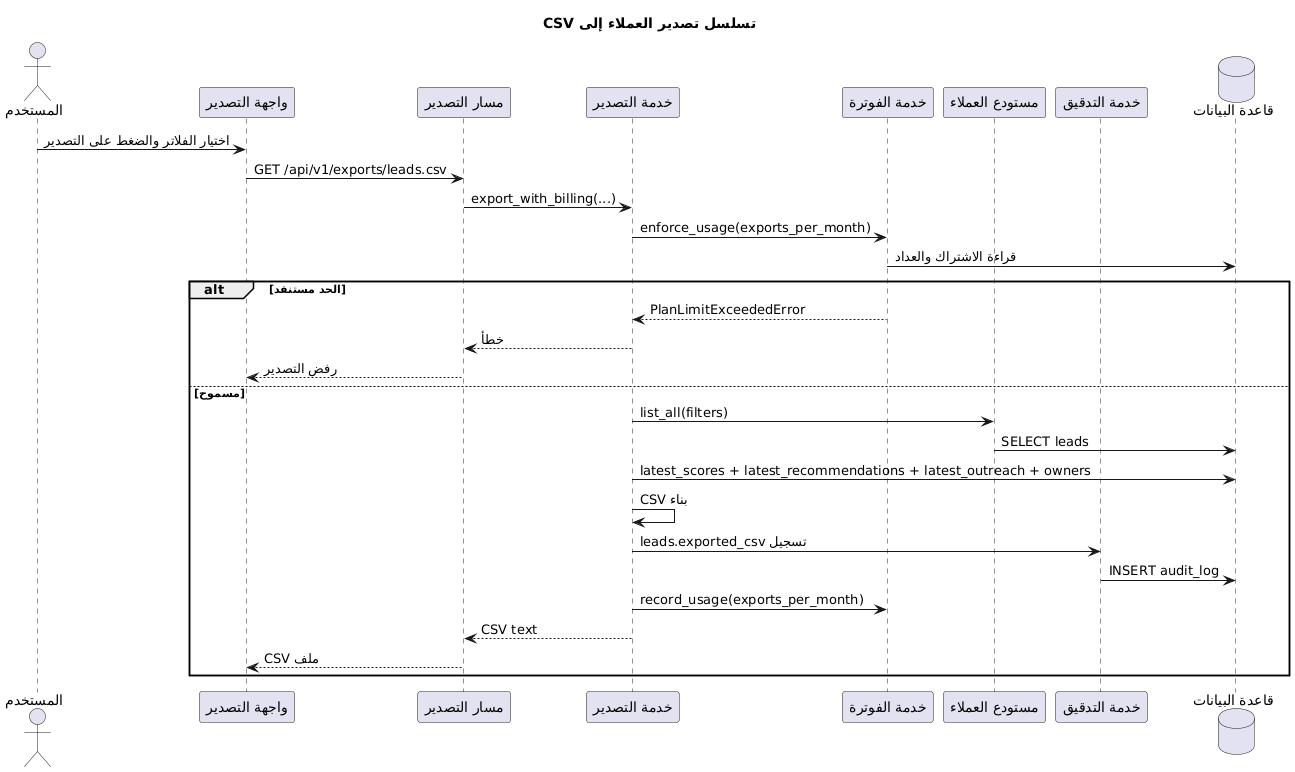

The diagram above was rendered by PlantUML. Its source (embedded in the PNG):
@startuml
title تسلسل تصدير العملاء إلى CSV
actor User as "المستخدم"
participant UI as "واجهة التصدير"
participant API as "مسار التصدير"
participant ExportService as "خدمة التصدير"
participant Billing as "خدمة الفوترة"
participant LeadsRepo as "مستودع العملاء"
participant Audit as "خدمة التدقيق"
database DB as "قاعدة البيانات"

User -> UI : اختيار الفلاتر والضغط على التصدير
UI -> API : GET /api/v1/exports/leads.csv
API -> ExportService : export_with_billing(...)

ExportService -> Billing : enforce_usage(exports_per_month)
Billing -> DB : قراءة الاشتراك والعداد

alt الحد مستنفد
  Billing --> ExportService : PlanLimitExceededError
  ExportService --> API : خطأ
  API --> UI : رفض التصدير
else مسموح
  ExportService -> LeadsRepo : list_all(filters)
  LeadsRepo -> DB : SELECT leads
  ExportService -> DB : latest_scores + latest_recommendations + latest_outreach + owners
  ExportService -> ExportService : بناء CSV
  ExportService -> Audit : تسجيل leads.exported_csv
  Audit -> DB : INSERT audit_log
  ExportService -> Billing : record_usage(exports_per_month)
  ExportService --> API : CSV text
  API --> UI : ملف CSV
end
@enduml